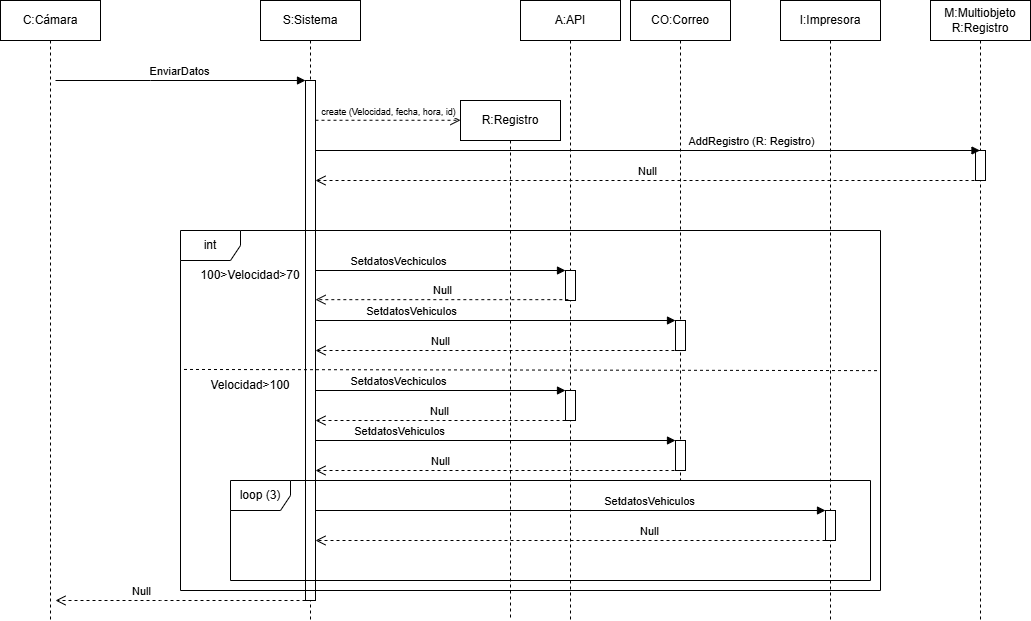

The diagram above was exported from draw.io. Its source (the exported page's mxGraphModel, read from the mxfile embedded in the PNG):
<mxGraphModel dx="1257" dy="669" grid="1" gridSize="10" guides="1" tooltips="1" connect="1" arrows="1" fold="1" page="1" pageScale="1" pageWidth="850" pageHeight="1100" math="0" shadow="0">
  <root>
    <mxCell id="0" />
    <mxCell id="1" parent="0" />
    <mxCell id="aM9ryv3xv72pqoxQDRHE-1" value="C:Cámara" style="shape=umlLifeline;perimeter=lifelinePerimeter;whiteSpace=wrap;html=1;container=0;dropTarget=0;collapsible=0;recursiveResize=0;outlineConnect=0;portConstraint=eastwest;newEdgeStyle={&quot;edgeStyle&quot;:&quot;elbowEdgeStyle&quot;,&quot;elbow&quot;:&quot;vertical&quot;,&quot;curved&quot;:0,&quot;rounded&quot;:0};" parent="1" vertex="1">
      <mxGeometry x="30" y="40" width="100" height="620" as="geometry" />
    </mxCell>
    <mxCell id="aM9ryv3xv72pqoxQDRHE-5" value="S:Sistema" style="shape=umlLifeline;perimeter=lifelinePerimeter;whiteSpace=wrap;html=1;container=0;dropTarget=0;collapsible=0;recursiveResize=0;outlineConnect=0;portConstraint=eastwest;newEdgeStyle={&quot;edgeStyle&quot;:&quot;elbowEdgeStyle&quot;,&quot;elbow&quot;:&quot;vertical&quot;,&quot;curved&quot;:0,&quot;rounded&quot;:0};" parent="1" vertex="1">
      <mxGeometry x="290" y="40" width="100" height="620" as="geometry" />
    </mxCell>
    <mxCell id="aM9ryv3xv72pqoxQDRHE-6" value="" style="html=1;points=[];perimeter=orthogonalPerimeter;outlineConnect=0;targetShapes=umlLifeline;portConstraint=eastwest;newEdgeStyle={&quot;edgeStyle&quot;:&quot;elbowEdgeStyle&quot;,&quot;elbow&quot;:&quot;vertical&quot;,&quot;curved&quot;:0,&quot;rounded&quot;:0};" parent="aM9ryv3xv72pqoxQDRHE-5" vertex="1">
      <mxGeometry x="45" y="80" width="10" height="520" as="geometry" />
    </mxCell>
    <mxCell id="aM9ryv3xv72pqoxQDRHE-7" value="EnviarDatos" style="html=1;verticalAlign=bottom;endArrow=block;edgeStyle=elbowEdgeStyle;elbow=vertical;curved=0;rounded=0;" parent="1" target="aM9ryv3xv72pqoxQDRHE-6" edge="1">
      <mxGeometry relative="1" as="geometry">
        <mxPoint x="85" y="120" as="sourcePoint" />
        <Array as="points">
          <mxPoint x="180" y="120" />
        </Array>
      </mxGeometry>
    </mxCell>
    <mxCell id="aM9ryv3xv72pqoxQDRHE-8" value="Null" style="html=1;verticalAlign=bottom;endArrow=open;dashed=1;endSize=8;edgeStyle=elbowEdgeStyle;elbow=vertical;curved=0;rounded=0;" parent="1" edge="1">
      <mxGeometry x="0.32" relative="1" as="geometry">
        <mxPoint x="85" y="640" as="targetPoint" />
        <Array as="points">
          <mxPoint x="190" y="640" />
        </Array>
        <mxPoint x="335" y="640" as="sourcePoint" />
        <mxPoint as="offset" />
      </mxGeometry>
    </mxCell>
    <mxCell id="p3XIapNcvDBLqPKVhOnV-1" value="A:API" style="shape=umlLifeline;perimeter=lifelinePerimeter;whiteSpace=wrap;html=1;container=0;dropTarget=0;collapsible=0;recursiveResize=0;outlineConnect=0;portConstraint=eastwest;newEdgeStyle={&quot;edgeStyle&quot;:&quot;elbowEdgeStyle&quot;,&quot;elbow&quot;:&quot;vertical&quot;,&quot;curved&quot;:0,&quot;rounded&quot;:0};" vertex="1" parent="1">
      <mxGeometry x="550" y="40" width="100" height="620" as="geometry" />
    </mxCell>
    <mxCell id="p3XIapNcvDBLqPKVhOnV-2" value="&lt;span style=&quot;color: rgba(0, 0, 0, 0); font-family: monospace; font-size: 0px; text-align: start;&quot;&gt;%3CmxGraphModel%3E%3Croot%3E%3CmxCell%20id%3D%220%22%2F%3E%3CmxCell%20id%3D%221%22%20parent%3D%220%22%2F%3E%3CmxCell%20id%3D%222%22%20value%3D%22e%22%20style%3D%22html%3D1%3BverticalAlign%3Dbottom%3BendArrow%3Dblock%3BedgeStyle%3DelbowEdgeStyle%3Belbow%3Dvertical%3Bcurved%3D0%3Brounded%3D0%3B%22%20edge%3D%221%22%20parent%3D%221%22%3E%3CmxGeometry%20relative%3D%221%22%20as%3D%22geometry%22%3E%3CmxPoint%20x%3D%2295%22%20y%3D%22120%22%20as%3D%22sourcePoint%22%2F%3E%3CArray%20as%3D%22points%22%3E%3CmxPoint%20x%3D%22180%22%20y%3D%22120%22%2F%3E%3C%2FArray%3E%3CmxPoint%20x%3D%22265%22%20y%3D%22120%22%20as%3D%22targetPoint%22%2F%3E%3C%2FmxGeometry%3E%3C%2FmxCell%3E%3C%2Froot%3E%3C%2FmxGraphModel%3E&lt;/span&gt;" style="html=1;points=[];perimeter=orthogonalPerimeter;outlineConnect=0;targetShapes=umlLifeline;portConstraint=eastwest;newEdgeStyle={&quot;edgeStyle&quot;:&quot;elbowEdgeStyle&quot;,&quot;elbow&quot;:&quot;vertical&quot;,&quot;curved&quot;:0,&quot;rounded&quot;:0};" vertex="1" parent="p3XIapNcvDBLqPKVhOnV-1">
      <mxGeometry x="45" y="270" width="10" height="30" as="geometry" />
    </mxCell>
    <mxCell id="p3XIapNcvDBLqPKVhOnV-23" value="&lt;span style=&quot;color: rgba(0, 0, 0, 0); font-family: monospace; font-size: 0px; text-align: start;&quot;&gt;%3CmxGraphModel%3E%3Croot%3E%3CmxCell%20id%3D%220%22%2F%3E%3CmxCell%20id%3D%221%22%20parent%3D%220%22%2F%3E%3CmxCell%20id%3D%222%22%20value%3D%22e%22%20style%3D%22html%3D1%3BverticalAlign%3Dbottom%3BendArrow%3Dblock%3BedgeStyle%3DelbowEdgeStyle%3Belbow%3Dvertical%3Bcurved%3D0%3Brounded%3D0%3B%22%20edge%3D%221%22%20parent%3D%221%22%3E%3CmxGeometry%20relative%3D%221%22%20as%3D%22geometry%22%3E%3CmxPoint%20x%3D%2295%22%20y%3D%22120%22%20as%3D%22sourcePoint%22%2F%3E%3CArray%20as%3D%22points%22%3E%3CmxPoint%20x%3D%22180%22%20y%3D%22120%22%2F%3E%3C%2FArray%3E%3CmxPoint%20x%3D%22265%22%20y%3D%22120%22%20as%3D%22targetPoint%22%2F%3E%3C%2FmxGeometry%3E%3C%2FmxCell%3E%3C%2Froot%3E%3C%2FmxGraphModel%3E&lt;/span&gt;&lt;span style=&quot;color: rgba(0, 0, 0, 0); font-family: monospace; font-size: 0px; text-align: start;&quot;&gt;%3CmxGraphModel%3E%3Croot%3E%3CmxCell%20id%3D%220%22%2F%3E%3CmxCell%20id%3D%221%22%20parent%3D%220%22%2F%3E%3CmxCell%20id%3D%222%22%20value%3D%22e%22%20style%3D%22html%3D1%3BverticalAlign%3Dbottom%3BendArrow%3Dblock%3BedgeStyle%3DelbowEdgeStyle%3Belbow%3Dvertical%3Bcurved%3D0%3Brounded%3D0%3B%22%20edge%3D%221%22%20parent%3D%221%22%3E%3CmxGeometry%20relative%3D%221%22%20as%3D%22geometry%22%3E%3CmxPoint%20x%3D%2295%22%20y%3D%22120%22%20as%3D%22sourcePoint%22%2F%3E%3CArray%20as%3D%22points%22%3E%3CmxPoint%20x%3D%22180%22%20y%3D%22120%22%2F%3E%3C%2FArray%3E%3CmxPoint%20x%3D%22265%22%20y%3D%22120%22%20as%3D%22targetPoint%22%2F%3E%3C%2FmxGeometry%3E%3C%2FmxCell%3E%3C%2Froot%3E%3C%2FmxGraphModel%3E&lt;/span&gt;" style="html=1;points=[];perimeter=orthogonalPerimeter;outlineConnect=0;targetShapes=umlLifeline;portConstraint=eastwest;newEdgeStyle={&quot;edgeStyle&quot;:&quot;elbowEdgeStyle&quot;,&quot;elbow&quot;:&quot;vertical&quot;,&quot;curved&quot;:0,&quot;rounded&quot;:0};" vertex="1" parent="p3XIapNcvDBLqPKVhOnV-1">
      <mxGeometry x="45" y="390" width="10" height="30" as="geometry" />
    </mxCell>
    <mxCell id="p3XIapNcvDBLqPKVhOnV-3" value="CO:Correo" style="shape=umlLifeline;perimeter=lifelinePerimeter;whiteSpace=wrap;html=1;container=0;dropTarget=0;collapsible=0;recursiveResize=0;outlineConnect=0;portConstraint=eastwest;newEdgeStyle={&quot;edgeStyle&quot;:&quot;elbowEdgeStyle&quot;,&quot;elbow&quot;:&quot;vertical&quot;,&quot;curved&quot;:0,&quot;rounded&quot;:0};" vertex="1" parent="1">
      <mxGeometry x="660" y="40" width="100" height="480" as="geometry" />
    </mxCell>
    <mxCell id="p3XIapNcvDBLqPKVhOnV-4" value="" style="html=1;points=[];perimeter=orthogonalPerimeter;outlineConnect=0;targetShapes=umlLifeline;portConstraint=eastwest;newEdgeStyle={&quot;edgeStyle&quot;:&quot;elbowEdgeStyle&quot;,&quot;elbow&quot;:&quot;vertical&quot;,&quot;curved&quot;:0,&quot;rounded&quot;:0};" vertex="1" parent="p3XIapNcvDBLqPKVhOnV-3">
      <mxGeometry x="45" y="320" width="10" height="30" as="geometry" />
    </mxCell>
    <mxCell id="p3XIapNcvDBLqPKVhOnV-27" value="&lt;span style=&quot;color: rgba(0, 0, 0, 0); font-family: monospace; font-size: 0px; text-align: start;&quot;&gt;%3CmxGraphModel%3E%3Croot%3E%3CmxCell%20id%3D%220%22%2F%3E%3CmxCell%20id%3D%221%22%20parent%3D%220%22%2F%3E%3CmxCell%20id%3D%222%22%20value%3D%22e%22%20style%3D%22html%3D1%3BverticalAlign%3Dbottom%3BendArrow%3Dblock%3BedgeStyle%3DelbowEdgeStyle%3Belbow%3Dvertical%3Bcurved%3D0%3Brounded%3D0%3B%22%20edge%3D%221%22%20parent%3D%221%22%3E%3CmxGeometry%20relative%3D%221%22%20as%3D%22geometry%22%3E%3CmxPoint%20x%3D%2295%22%20y%3D%22120%22%20as%3D%22sourcePoint%22%2F%3E%3CArray%20as%3D%22points%22%3E%3CmxPoint%20x%3D%22180%22%20y%3D%22120%22%2F%3E%3C%2FArray%3E%3CmxPoint%20x%3D%22265%22%20y%3D%22120%22%20as%3D%22targetPoint%22%2F%3E%3C%2FmxGeometry%3E%3C%2FmxCell%3E%3C%2Froot%3E%3C%2FmxGraphModel%3E&lt;/span&gt;&lt;span style=&quot;color: rgba(0, 0, 0, 0); font-family: monospace; font-size: 0px; text-align: start;&quot;&gt;%3CmxGraphModel%3E%3Croot%3E%3CmxCell%20id%3D%220%22%2F%3E%3CmxCell%20id%3D%221%22%20parent%3D%220%22%2F%3E%3CmxCell%20id%3D%222%22%20value%3D%22e%22%20style%3D%22html%3D1%3BverticalAlign%3Dbottom%3BendArrow%3Dblock%3BedgeStyle%3DelbowEdgeStyle%3Belbow%3Dvertical%3Bcurved%3D0%3Brounded%3D0%3B%22%20edge%3D%221%22%20parent%3D%221%22%3E%3CmxGeometry%20relative%3D%221%22%20as%3D%22geometry%22%3E%3CmxPoint%20x%3D%2295%22%20y%3D%22120%22%20as%3D%22sourcePoint%22%2F%3E%3CArray%20as%3D%22points%22%3E%3CmxPoint%20x%3D%22180%22%20y%3D%22120%22%2F%3E%3C%2FArray%3E%3CmxPoint%20x%3D%22265%22%20y%3D%22120%22%20as%3D%22targetPoint%22%2F%3E%3C%2FmxGeometry%3E%3C%2FmxCell%3E%3C%2Froot%3E%3C%2FmxGraphModel%3E&lt;/span&gt;" style="html=1;points=[];perimeter=orthogonalPerimeter;outlineConnect=0;targetShapes=umlLifeline;portConstraint=eastwest;newEdgeStyle={&quot;edgeStyle&quot;:&quot;elbowEdgeStyle&quot;,&quot;elbow&quot;:&quot;vertical&quot;,&quot;curved&quot;:0,&quot;rounded&quot;:0};" vertex="1" parent="p3XIapNcvDBLqPKVhOnV-3">
      <mxGeometry x="45" y="440" width="10" height="30" as="geometry" />
    </mxCell>
    <mxCell id="p3XIapNcvDBLqPKVhOnV-5" value="I:Impresora" style="shape=umlLifeline;perimeter=lifelinePerimeter;whiteSpace=wrap;html=1;container=0;dropTarget=0;collapsible=0;recursiveResize=0;outlineConnect=0;portConstraint=eastwest;newEdgeStyle={&quot;edgeStyle&quot;:&quot;elbowEdgeStyle&quot;,&quot;elbow&quot;:&quot;vertical&quot;,&quot;curved&quot;:0,&quot;rounded&quot;:0};" vertex="1" parent="1">
      <mxGeometry x="810" y="40" width="100" height="620" as="geometry" />
    </mxCell>
    <mxCell id="p3XIapNcvDBLqPKVhOnV-6" value="" style="html=1;points=[];perimeter=orthogonalPerimeter;outlineConnect=0;targetShapes=umlLifeline;portConstraint=eastwest;newEdgeStyle={&quot;edgeStyle&quot;:&quot;elbowEdgeStyle&quot;,&quot;elbow&quot;:&quot;vertical&quot;,&quot;curved&quot;:0,&quot;rounded&quot;:0};" vertex="1" parent="p3XIapNcvDBLqPKVhOnV-5">
      <mxGeometry x="45" y="510" width="10" height="30" as="geometry" />
    </mxCell>
    <mxCell id="p3XIapNcvDBLqPKVhOnV-7" value="R:Registro" style="shape=umlLifeline;perimeter=lifelinePerimeter;whiteSpace=wrap;html=1;container=0;dropTarget=0;collapsible=0;recursiveResize=0;outlineConnect=0;portConstraint=eastwest;newEdgeStyle={&quot;edgeStyle&quot;:&quot;elbowEdgeStyle&quot;,&quot;elbow&quot;:&quot;vertical&quot;,&quot;curved&quot;:0,&quot;rounded&quot;:0};" vertex="1" parent="1">
      <mxGeometry x="490" y="140" width="100" height="520" as="geometry" />
    </mxCell>
    <mxCell id="p3XIapNcvDBLqPKVhOnV-14" value="&lt;font style=&quot;font-size: 9px;&quot;&gt;create (Velocidad, fecha, hora, id)&lt;/font&gt;" style="html=1;verticalAlign=bottom;endArrow=open;dashed=1;endSize=8;curved=0;rounded=0;entryX=0;entryY=0.038;entryDx=0;entryDy=0;entryPerimeter=0;" edge="1" parent="1" source="aM9ryv3xv72pqoxQDRHE-6" target="p3XIapNcvDBLqPKVhOnV-7">
      <mxGeometry relative="1" as="geometry">
        <mxPoint x="370" y="160" as="sourcePoint" />
        <mxPoint x="440" y="160" as="targetPoint" />
      </mxGeometry>
    </mxCell>
    <mxCell id="p3XIapNcvDBLqPKVhOnV-17" value="SetdatosVechiculos" style="html=1;verticalAlign=bottom;endArrow=block;curved=0;rounded=0;" edge="1" parent="1">
      <mxGeometry x="-0.332" width="80" relative="1" as="geometry">
        <mxPoint x="344.9999999999999" y="310" as="sourcePoint" />
        <mxPoint x="595" y="310" as="targetPoint" />
        <mxPoint as="offset" />
      </mxGeometry>
    </mxCell>
    <mxCell id="p3XIapNcvDBLqPKVhOnV-18" value="Null" style="html=1;verticalAlign=bottom;endArrow=open;dashed=1;endSize=8;curved=0;rounded=0;exitX=0.283;exitY=0.606;exitDx=0;exitDy=0;exitPerimeter=0;" edge="1" parent="1" target="aM9ryv3xv72pqoxQDRHE-6">
      <mxGeometry relative="1" as="geometry">
        <mxPoint x="597.8299999999999" y="339.1700000000001" as="sourcePoint" />
        <mxPoint x="390" y="339" as="targetPoint" />
      </mxGeometry>
    </mxCell>
    <mxCell id="p3XIapNcvDBLqPKVhOnV-20" value="SetdatosVehiculos" style="html=1;verticalAlign=bottom;endArrow=block;curved=0;rounded=0;" edge="1" parent="1">
      <mxGeometry x="-0.4722" width="80" relative="1" as="geometry">
        <mxPoint x="345" y="360" as="sourcePoint" />
        <mxPoint x="705" y="360" as="targetPoint" />
        <mxPoint as="offset" />
      </mxGeometry>
    </mxCell>
    <mxCell id="p3XIapNcvDBLqPKVhOnV-22" value="Null" style="html=1;verticalAlign=bottom;endArrow=open;dashed=1;endSize=8;curved=0;rounded=0;" edge="1" parent="1" target="aM9ryv3xv72pqoxQDRHE-6">
      <mxGeometry x="0.3151" relative="1" as="geometry">
        <mxPoint x="710" y="390" as="sourcePoint" />
        <mxPoint x="350" y="390" as="targetPoint" />
        <mxPoint as="offset" />
      </mxGeometry>
    </mxCell>
    <mxCell id="p3XIapNcvDBLqPKVhOnV-24" value="SetdatosVechiculos" style="html=1;verticalAlign=bottom;endArrow=block;curved=0;rounded=0;" edge="1" parent="1" source="aM9ryv3xv72pqoxQDRHE-6" target="p3XIapNcvDBLqPKVhOnV-23">
      <mxGeometry x="-0.332" width="80" relative="1" as="geometry">
        <mxPoint x="390" y="420" as="sourcePoint" />
        <mxPoint x="590" y="420" as="targetPoint" />
        <mxPoint as="offset" />
      </mxGeometry>
    </mxCell>
    <mxCell id="p3XIapNcvDBLqPKVhOnV-25" value="Null" style="html=1;verticalAlign=bottom;endArrow=open;dashed=1;endSize=8;curved=0;rounded=0;" edge="1" parent="1" target="aM9ryv3xv72pqoxQDRHE-6">
      <mxGeometry relative="1" as="geometry">
        <mxPoint x="595" y="460" as="sourcePoint" />
        <mxPoint x="370" y="460" as="targetPoint" />
      </mxGeometry>
    </mxCell>
    <mxCell id="p3XIapNcvDBLqPKVhOnV-28" value="SetdatosVehiculos" style="html=1;verticalAlign=bottom;endArrow=block;curved=0;rounded=0;" edge="1" parent="1" source="aM9ryv3xv72pqoxQDRHE-6" target="p3XIapNcvDBLqPKVhOnV-27">
      <mxGeometry x="-0.5278" width="80" relative="1" as="geometry">
        <mxPoint x="370" y="480" as="sourcePoint" />
        <mxPoint x="425" y="480" as="targetPoint" />
        <mxPoint as="offset" />
      </mxGeometry>
    </mxCell>
    <mxCell id="p3XIapNcvDBLqPKVhOnV-29" value="Null" style="html=1;verticalAlign=bottom;endArrow=open;dashed=1;endSize=8;curved=0;rounded=0;exitX=0.5;exitY=1;exitDx=0;exitDy=0;exitPerimeter=0;" edge="1" parent="1" source="p3XIapNcvDBLqPKVhOnV-27" target="aM9ryv3xv72pqoxQDRHE-6">
      <mxGeometry x="0.3151" relative="1" as="geometry">
        <mxPoint x="700" y="510" as="sourcePoint" />
        <mxPoint x="360" y="510" as="targetPoint" />
        <mxPoint as="offset" />
      </mxGeometry>
    </mxCell>
    <mxCell id="p3XIapNcvDBLqPKVhOnV-30" value="SetdatosVehiculos" style="html=1;verticalAlign=bottom;endArrow=block;curved=0;rounded=0;" edge="1" parent="1" source="aM9ryv3xv72pqoxQDRHE-6" target="p3XIapNcvDBLqPKVhOnV-6">
      <mxGeometry x="0.3137" width="80" relative="1" as="geometry">
        <mxPoint x="345" y="530" as="sourcePoint" />
        <mxPoint x="425" y="530" as="targetPoint" />
        <mxPoint as="offset" />
      </mxGeometry>
    </mxCell>
    <mxCell id="p3XIapNcvDBLqPKVhOnV-32" value="Null" style="html=1;verticalAlign=bottom;endArrow=open;dashed=1;endSize=8;curved=0;rounded=0;" edge="1" parent="1">
      <mxGeometry x="-0.3137" relative="1" as="geometry">
        <mxPoint x="855" y="580" as="sourcePoint" />
        <mxPoint x="345" y="580" as="targetPoint" />
        <mxPoint as="offset" />
      </mxGeometry>
    </mxCell>
    <mxCell id="p3XIapNcvDBLqPKVhOnV-33" value="int" style="shape=umlFrame;whiteSpace=wrap;html=1;pointerEvents=0;" vertex="1" parent="1">
      <mxGeometry x="210" y="270" width="700" height="360" as="geometry" />
    </mxCell>
    <mxCell id="p3XIapNcvDBLqPKVhOnV-34" value="loop (3)" style="shape=umlFrame;whiteSpace=wrap;html=1;pointerEvents=0;" vertex="1" parent="1">
      <mxGeometry x="260" y="520" width="640" height="100" as="geometry" />
    </mxCell>
    <mxCell id="p3XIapNcvDBLqPKVhOnV-36" value="" style="endArrow=none;dashed=1;html=1;rounded=0;entryX=0.996;entryY=0.417;entryDx=0;entryDy=0;entryPerimeter=0;exitX=0.005;exitY=0.386;exitDx=0;exitDy=0;exitPerimeter=0;" edge="1" parent="1" source="p3XIapNcvDBLqPKVhOnV-33">
      <mxGeometry width="50" height="50" relative="1" as="geometry">
        <mxPoint x="240" y="410" as="sourcePoint" />
        <mxPoint x="907.3200000000002" y="410.12" as="targetPoint" />
      </mxGeometry>
    </mxCell>
    <mxCell id="p3XIapNcvDBLqPKVhOnV-37" value="Velocidad&amp;gt;100" style="text;strokeColor=none;align=center;fillColor=none;html=1;verticalAlign=middle;whiteSpace=wrap;rounded=0;" vertex="1" parent="1">
      <mxGeometry x="250" y="410" width="60" height="30" as="geometry" />
    </mxCell>
    <mxCell id="p3XIapNcvDBLqPKVhOnV-38" value="100&amp;gt;Velocidad&amp;gt;70" style="text;strokeColor=none;align=center;fillColor=none;html=1;verticalAlign=middle;whiteSpace=wrap;rounded=0;" vertex="1" parent="1">
      <mxGeometry x="250" y="300" width="60" height="30" as="geometry" />
    </mxCell>
    <mxCell id="p3XIapNcvDBLqPKVhOnV-44" value="M:Multiobjeto&lt;br&gt;R:Registro" style="shape=umlLifeline;perimeter=lifelinePerimeter;whiteSpace=wrap;html=1;container=0;dropTarget=0;collapsible=0;recursiveResize=0;outlineConnect=0;portConstraint=eastwest;newEdgeStyle={&quot;edgeStyle&quot;:&quot;elbowEdgeStyle&quot;,&quot;elbow&quot;:&quot;vertical&quot;,&quot;curved&quot;:0,&quot;rounded&quot;:0};" vertex="1" parent="1">
      <mxGeometry x="960" y="40" width="100" height="620" as="geometry" />
    </mxCell>
    <mxCell id="p3XIapNcvDBLqPKVhOnV-45" value="" style="html=1;points=[];perimeter=orthogonalPerimeter;outlineConnect=0;targetShapes=umlLifeline;portConstraint=eastwest;newEdgeStyle={&quot;edgeStyle&quot;:&quot;elbowEdgeStyle&quot;,&quot;elbow&quot;:&quot;vertical&quot;,&quot;curved&quot;:0,&quot;rounded&quot;:0};" vertex="1" parent="p3XIapNcvDBLqPKVhOnV-44">
      <mxGeometry x="45" y="150" width="10" height="30" as="geometry" />
    </mxCell>
    <mxCell id="p3XIapNcvDBLqPKVhOnV-48" value="AddRegistro (R: Registro)" style="html=1;verticalAlign=bottom;endArrow=block;curved=0;rounded=0;" edge="1" parent="1">
      <mxGeometry x="0.3093" width="80" relative="1" as="geometry">
        <mxPoint x="345" y="190" as="sourcePoint" />
        <mxPoint x="1009.5" y="190" as="targetPoint" />
        <mxPoint as="offset" />
      </mxGeometry>
    </mxCell>
    <mxCell id="p3XIapNcvDBLqPKVhOnV-50" value="Null" style="html=1;verticalAlign=bottom;endArrow=open;dashed=1;endSize=8;curved=0;rounded=0;" edge="1" parent="1" target="aM9ryv3xv72pqoxQDRHE-6">
      <mxGeometry relative="1" as="geometry">
        <mxPoint x="1010" y="220" as="sourcePoint" />
        <mxPoint x="350" y="220" as="targetPoint" />
      </mxGeometry>
    </mxCell>
  </root>
</mxGraphModel>